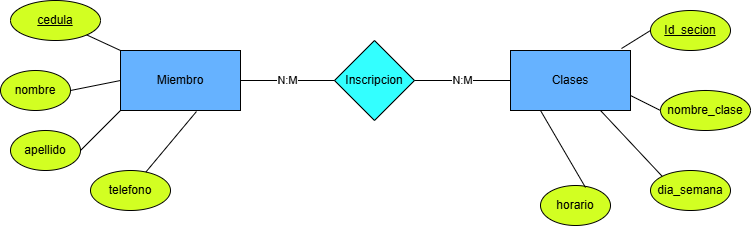

The diagram above was exported from draw.io. Its source (the exported page's mxGraphModel, read from the mxfile embedded in the PNG):
<mxGraphModel dx="1234" dy="479" grid="1" gridSize="10" guides="1" tooltips="1" connect="1" arrows="1" fold="1" page="1" pageScale="1" pageWidth="827" pageHeight="1169" math="0" shadow="0">
  <root>
    <mxCell id="0" />
    <mxCell id="1" parent="0" />
    <mxCell id="cY2DCvtutz1toRxM7Lqz-3" parent="1" style="rounded=0;whiteSpace=wrap;html=1;fillColor=#66B2FF;" value="Miembro" vertex="1">
      <mxGeometry height="60" width="120" x="160" y="180" as="geometry" />
    </mxCell>
    <mxCell id="cY2DCvtutz1toRxM7Lqz-4" parent="1" style="rounded=0;whiteSpace=wrap;html=1;fillColor=#66B2FF;" value="Clases" vertex="1">
      <mxGeometry height="60" width="120" x="550" y="180" as="geometry" />
    </mxCell>
    <mxCell id="cY2DCvtutz1toRxM7Lqz-5" parent="1" style="rhombus;whiteSpace=wrap;html=1;fillColor=#33FFFF;" value="Inscripcion" vertex="1">
      <mxGeometry height="80" width="80" x="374" y="170" as="geometry" />
    </mxCell>
    <mxCell id="cY2DCvtutz1toRxM7Lqz-6" parent="1" style="ellipse;whiteSpace=wrap;html=1;fillColor=#D2FF22;" value="&lt;u&gt;cedula&lt;/u&gt;" vertex="1">
      <mxGeometry height="40" width="90" x="50" y="130" as="geometry" />
    </mxCell>
    <mxCell id="cY2DCvtutz1toRxM7Lqz-7" parent="1" style="ellipse;whiteSpace=wrap;html=1;fillColor=#D2FF22;" value="nombre" vertex="1">
      <mxGeometry height="40" width="70" x="40" y="200" as="geometry" />
    </mxCell>
    <mxCell id="cY2DCvtutz1toRxM7Lqz-8" parent="1" style="ellipse;whiteSpace=wrap;html=1;fillColor=#D2FF22;" value="apellido" vertex="1">
      <mxGeometry height="40" width="70" x="50" y="260" as="geometry" />
    </mxCell>
    <mxCell id="cY2DCvtutz1toRxM7Lqz-9" parent="1" style="ellipse;whiteSpace=wrap;html=1;fillColor=#D2FF22;" value="telefono" vertex="1">
      <mxGeometry height="40" width="80" x="130" y="300" as="geometry" />
    </mxCell>
    <mxCell id="cY2DCvtutz1toRxM7Lqz-12" parent="1" style="ellipse;whiteSpace=wrap;html=1;fillColor=#D2FF22;" value="horario" vertex="1">
      <mxGeometry height="40" width="70" x="580" y="315" as="geometry" />
    </mxCell>
    <mxCell id="cY2DCvtutz1toRxM7Lqz-13" parent="1" style="ellipse;whiteSpace=wrap;html=1;fillColor=#D2FF22;" value="dia_semana" vertex="1">
      <mxGeometry height="40" width="80" x="690" y="300" as="geometry" />
    </mxCell>
    <mxCell id="cY2DCvtutz1toRxM7Lqz-14" parent="1" style="ellipse;whiteSpace=wrap;html=1;fillColor=#D2FF22;" value="nombre_clase" vertex="1">
      <mxGeometry height="40" width="90" x="700" y="220" as="geometry" />
    </mxCell>
    <mxCell id="cY2DCvtutz1toRxM7Lqz-15" parent="1" style="ellipse;whiteSpace=wrap;html=1;fillColor=#D2FF22;" value="&lt;u&gt;Id_secion&lt;/u&gt;" vertex="1">
      <mxGeometry height="40" width="80" x="690" y="140" as="geometry" />
    </mxCell>
    <mxCell id="cY2DCvtutz1toRxM7Lqz-16" edge="1" parent="1" source="cY2DCvtutz1toRxM7Lqz-6" style="endArrow=none;html=1;rounded=0;entryX=0;entryY=0;entryDx=0;entryDy=0;" target="cY2DCvtutz1toRxM7Lqz-3" value="">
      <mxGeometry height="50" relative="1" width="50" as="geometry">
        <mxPoint x="390" y="250" as="sourcePoint" />
        <mxPoint x="440" y="200" as="targetPoint" />
      </mxGeometry>
    </mxCell>
    <mxCell id="cY2DCvtutz1toRxM7Lqz-17" edge="1" parent="1" source="cY2DCvtutz1toRxM7Lqz-7" style="endArrow=none;html=1;rounded=0;exitX=1;exitY=0.5;exitDx=0;exitDy=0;entryX=0;entryY=0.5;entryDx=0;entryDy=0;" target="cY2DCvtutz1toRxM7Lqz-3" value="">
      <mxGeometry height="50" relative="1" width="50" as="geometry">
        <mxPoint x="390" y="250" as="sourcePoint" />
        <mxPoint x="440" y="200" as="targetPoint" />
      </mxGeometry>
    </mxCell>
    <mxCell id="cY2DCvtutz1toRxM7Lqz-18" edge="1" parent="1" source="cY2DCvtutz1toRxM7Lqz-8" style="endArrow=none;html=1;rounded=0;exitX=1;exitY=0.5;exitDx=0;exitDy=0;entryX=0;entryY=1;entryDx=0;entryDy=0;" target="cY2DCvtutz1toRxM7Lqz-3" value="">
      <mxGeometry height="50" relative="1" width="50" as="geometry">
        <mxPoint x="390" y="250" as="sourcePoint" />
        <mxPoint x="440" y="200" as="targetPoint" />
      </mxGeometry>
    </mxCell>
    <mxCell id="cY2DCvtutz1toRxM7Lqz-19" edge="1" parent="1" source="cY2DCvtutz1toRxM7Lqz-9" style="endArrow=none;html=1;rounded=0;entryX=0.633;entryY=1.017;entryDx=0;entryDy=0;entryPerimeter=0;" target="cY2DCvtutz1toRxM7Lqz-3" value="">
      <mxGeometry height="50" relative="1" width="50" as="geometry">
        <mxPoint x="390" y="250" as="sourcePoint" />
        <mxPoint x="440" y="200" as="targetPoint" />
      </mxGeometry>
    </mxCell>
    <mxCell id="cY2DCvtutz1toRxM7Lqz-20" edge="1" parent="1" source="cY2DCvtutz1toRxM7Lqz-4" style="endArrow=none;html=1;rounded=0;entryX=0;entryY=0.5;entryDx=0;entryDy=0;exitX=0.925;exitY=-0.033;exitDx=0;exitDy=0;exitPerimeter=0;" target="cY2DCvtutz1toRxM7Lqz-15" value="">
      <mxGeometry height="50" relative="1" width="50" as="geometry">
        <mxPoint x="390" y="250" as="sourcePoint" />
        <mxPoint x="440" y="200" as="targetPoint" />
      </mxGeometry>
    </mxCell>
    <mxCell id="cY2DCvtutz1toRxM7Lqz-21" edge="1" parent="1" source="cY2DCvtutz1toRxM7Lqz-4" style="endArrow=none;html=1;rounded=0;entryX=0;entryY=0.5;entryDx=0;entryDy=0;exitX=1;exitY=0.75;exitDx=0;exitDy=0;" target="cY2DCvtutz1toRxM7Lqz-14" value="">
      <mxGeometry height="50" relative="1" width="50" as="geometry">
        <mxPoint x="390" y="250" as="sourcePoint" />
        <mxPoint x="440" y="200" as="targetPoint" />
      </mxGeometry>
    </mxCell>
    <mxCell id="cY2DCvtutz1toRxM7Lqz-22" edge="1" parent="1" source="cY2DCvtutz1toRxM7Lqz-4" style="endArrow=none;html=1;rounded=0;entryX=0;entryY=0;entryDx=0;entryDy=0;exitX=0.75;exitY=1;exitDx=0;exitDy=0;" target="cY2DCvtutz1toRxM7Lqz-13" value="">
      <mxGeometry height="50" relative="1" width="50" as="geometry">
        <mxPoint x="390" y="250" as="sourcePoint" />
        <mxPoint x="440" y="200" as="targetPoint" />
      </mxGeometry>
    </mxCell>
    <mxCell id="cY2DCvtutz1toRxM7Lqz-23" edge="1" parent="1" source="cY2DCvtutz1toRxM7Lqz-4" style="endArrow=none;html=1;rounded=0;entryX=0.643;entryY=0.05;entryDx=0;entryDy=0;entryPerimeter=0;exitX=0.25;exitY=1;exitDx=0;exitDy=0;" target="cY2DCvtutz1toRxM7Lqz-12" value="">
      <mxGeometry height="50" relative="1" width="50" as="geometry">
        <mxPoint x="390" y="250" as="sourcePoint" />
        <mxPoint x="440" y="200" as="targetPoint" />
      </mxGeometry>
    </mxCell>
    <mxCell id="cY2DCvtutz1toRxM7Lqz-24" edge="1" parent="1" source="cY2DCvtutz1toRxM7Lqz-3" style="endArrow=none;html=1;rounded=0;exitX=1;exitY=0.5;exitDx=0;exitDy=0;entryX=0;entryY=0.5;entryDx=0;entryDy=0;" target="cY2DCvtutz1toRxM7Lqz-5" value="N:M">
      <mxGeometry height="50" relative="1" width="50" as="geometry">
        <mxPoint x="390" y="250" as="sourcePoint" />
        <mxPoint x="440" y="200" as="targetPoint" />
      </mxGeometry>
    </mxCell>
    <mxCell id="cY2DCvtutz1toRxM7Lqz-25" edge="1" parent="1" source="cY2DCvtutz1toRxM7Lqz-5" style="endArrow=none;html=1;rounded=0;entryX=0;entryY=0.5;entryDx=0;entryDy=0;exitX=1;exitY=0.5;exitDx=0;exitDy=0;" target="cY2DCvtutz1toRxM7Lqz-4" value="N:M">
      <mxGeometry height="50" relative="1" width="50" as="geometry">
        <mxPoint x="390" y="250" as="sourcePoint" />
        <mxPoint x="440" y="200" as="targetPoint" />
      </mxGeometry>
    </mxCell>
  </root>
</mxGraphModel>